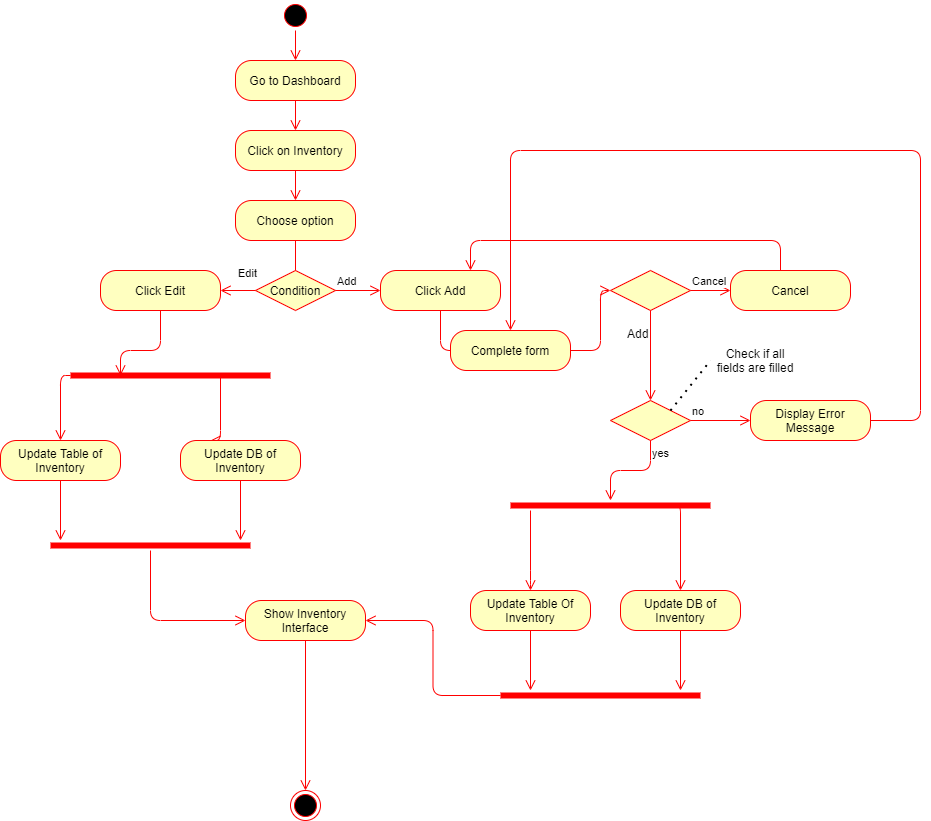

The diagram above was exported from draw.io. Its source (the exported page's mxGraphModel, read from the mxfile embedded in the PNG):
<mxGraphModel dx="1038" dy="523" grid="1" gridSize="10" guides="1" tooltips="1" connect="1" arrows="1" fold="1" page="1" pageScale="1" pageWidth="850" pageHeight="1100" background="none" math="0" shadow="0">
  <root>
    <mxCell id="0" />
    <mxCell id="1" parent="0" />
    <mxCell id="9WQHrxPjYoda055GteOV-1" value="" style="ellipse;html=1;shape=startState;fillColor=#000000;strokeColor=#ff0000;" parent="1" vertex="1">
      <mxGeometry x="320" width="30" height="30" as="geometry" />
    </mxCell>
    <mxCell id="9WQHrxPjYoda055GteOV-2" value="" style="edgeStyle=orthogonalEdgeStyle;html=1;verticalAlign=bottom;endArrow=open;endSize=8;strokeColor=#ff0000;entryX=0.5;entryY=0;entryDx=0;entryDy=0;" parent="1" source="9WQHrxPjYoda055GteOV-1" target="9WQHrxPjYoda055GteOV-3" edge="1">
      <mxGeometry relative="1" as="geometry">
        <mxPoint x="335" y="90" as="targetPoint" />
      </mxGeometry>
    </mxCell>
    <mxCell id="9WQHrxPjYoda055GteOV-3" value="Go to Dashboard" style="rounded=1;whiteSpace=wrap;html=1;arcSize=40;fontColor=#000000;fillColor=#ffffc0;strokeColor=#ff0000;" parent="1" vertex="1">
      <mxGeometry x="275" y="60" width="120" height="40" as="geometry" />
    </mxCell>
    <mxCell id="9WQHrxPjYoda055GteOV-4" value="" style="edgeStyle=orthogonalEdgeStyle;html=1;verticalAlign=bottom;endArrow=open;endSize=8;strokeColor=#ff0000;entryX=0.5;entryY=0;entryDx=0;entryDy=0;" parent="1" source="9WQHrxPjYoda055GteOV-3" target="9WQHrxPjYoda055GteOV-5" edge="1">
      <mxGeometry relative="1" as="geometry">
        <mxPoint x="335" y="150" as="targetPoint" />
      </mxGeometry>
    </mxCell>
    <mxCell id="9WQHrxPjYoda055GteOV-5" value="Click on Inventory" style="rounded=1;whiteSpace=wrap;html=1;arcSize=40;fontColor=#000000;fillColor=#ffffc0;strokeColor=#ff0000;" parent="1" vertex="1">
      <mxGeometry x="275" y="130" width="120" height="40" as="geometry" />
    </mxCell>
    <mxCell id="9WQHrxPjYoda055GteOV-6" value="" style="edgeStyle=orthogonalEdgeStyle;html=1;verticalAlign=bottom;endArrow=open;endSize=8;strokeColor=#ff0000;entryX=0.5;entryY=0;entryDx=0;entryDy=0;" parent="1" source="9WQHrxPjYoda055GteOV-5" target="9WQHrxPjYoda055GteOV-7" edge="1">
      <mxGeometry relative="1" as="geometry">
        <mxPoint x="335" y="220" as="targetPoint" />
      </mxGeometry>
    </mxCell>
    <mxCell id="9WQHrxPjYoda055GteOV-7" value="Choose option" style="rounded=1;whiteSpace=wrap;html=1;arcSize=40;fontColor=#000000;fillColor=#ffffc0;strokeColor=#ff0000;" parent="1" vertex="1">
      <mxGeometry x="275" y="200" width="120" height="40" as="geometry" />
    </mxCell>
    <mxCell id="9WQHrxPjYoda055GteOV-8" value="" style="edgeStyle=orthogonalEdgeStyle;html=1;verticalAlign=bottom;endArrow=open;endSize=8;strokeColor=#ff0000;entryX=0.5;entryY=0;entryDx=0;entryDy=0;" parent="1" source="9WQHrxPjYoda055GteOV-7" target="9WQHrxPjYoda055GteOV-9" edge="1">
      <mxGeometry relative="1" as="geometry">
        <mxPoint x="335" y="290" as="targetPoint" />
        <Array as="points">
          <mxPoint x="335" y="310" />
        </Array>
      </mxGeometry>
    </mxCell>
    <mxCell id="9WQHrxPjYoda055GteOV-9" value="Condition" style="rhombus;whiteSpace=wrap;html=1;fillColor=#ffffc0;strokeColor=#ff0000;" parent="1" vertex="1">
      <mxGeometry x="295" y="270" width="80" height="40" as="geometry" />
    </mxCell>
    <mxCell id="9WQHrxPjYoda055GteOV-10" value="Add" style="edgeStyle=orthogonalEdgeStyle;html=1;align=left;verticalAlign=bottom;endArrow=open;endSize=8;strokeColor=#ff0000;" parent="1" source="9WQHrxPjYoda055GteOV-9" target="9WQHrxPjYoda055GteOV-26" edge="1">
      <mxGeometry x="-1" relative="1" as="geometry">
        <mxPoint x="440" y="290" as="targetPoint" />
      </mxGeometry>
    </mxCell>
    <mxCell id="9WQHrxPjYoda055GteOV-11" value="Edit" style="edgeStyle=orthogonalEdgeStyle;html=1;align=left;verticalAlign=top;endArrow=open;endSize=8;strokeColor=#ff0000;entryX=1;entryY=0.5;entryDx=0;entryDy=0;" parent="1" source="9WQHrxPjYoda055GteOV-9" target="9WQHrxPjYoda055GteOV-12" edge="1">
      <mxGeometry x="0.1111" y="-30" relative="1" as="geometry">
        <mxPoint x="250" y="290" as="targetPoint" />
        <mxPoint as="offset" />
      </mxGeometry>
    </mxCell>
    <mxCell id="9WQHrxPjYoda055GteOV-12" value="Click Edit" style="rounded=1;whiteSpace=wrap;html=1;arcSize=40;fontColor=#000000;fillColor=#ffffc0;strokeColor=#ff0000;" parent="1" vertex="1">
      <mxGeometry x="140" y="270" width="120" height="40" as="geometry" />
    </mxCell>
    <mxCell id="9WQHrxPjYoda055GteOV-13" value="" style="edgeStyle=orthogonalEdgeStyle;html=1;verticalAlign=bottom;endArrow=open;endSize=8;strokeColor=#ff0000;entryX=0.25;entryY=0.5;entryDx=0;entryDy=0;entryPerimeter=0;" parent="1" source="9WQHrxPjYoda055GteOV-12" target="9WQHrxPjYoda055GteOV-14" edge="1">
      <mxGeometry relative="1" as="geometry">
        <mxPoint x="230" y="370" as="targetPoint" />
        <Array as="points">
          <mxPoint x="200" y="350" />
          <mxPoint x="160" y="350" />
        </Array>
      </mxGeometry>
    </mxCell>
    <mxCell id="9WQHrxPjYoda055GteOV-14" value="" style="shape=line;html=1;strokeWidth=6;strokeColor=#ff0000;" parent="1" vertex="1">
      <mxGeometry x="110" y="370" width="200" height="10" as="geometry" />
    </mxCell>
    <mxCell id="9WQHrxPjYoda055GteOV-15" value="" style="edgeStyle=orthogonalEdgeStyle;html=1;verticalAlign=bottom;endArrow=open;endSize=8;strokeColor=#ff0000;exitX=0;exitY=0.5;exitDx=0;exitDy=0;exitPerimeter=0;entryX=0.5;entryY=0;entryDx=0;entryDy=0;" parent="1" source="9WQHrxPjYoda055GteOV-14" target="9WQHrxPjYoda055GteOV-17" edge="1">
      <mxGeometry relative="1" as="geometry">
        <mxPoint x="100" y="440" as="targetPoint" />
        <mxPoint x="130" y="400" as="sourcePoint" />
      </mxGeometry>
    </mxCell>
    <mxCell id="9WQHrxPjYoda055GteOV-16" value="" style="edgeStyle=orthogonalEdgeStyle;html=1;verticalAlign=bottom;endArrow=open;endSize=8;strokeColor=#ff0000;exitX=0.75;exitY=0.5;exitDx=0;exitDy=0;exitPerimeter=0;entryX=0.25;entryY=0;entryDx=0;entryDy=0;" parent="1" source="9WQHrxPjYoda055GteOV-14" target="9WQHrxPjYoda055GteOV-19" edge="1">
      <mxGeometry relative="1" as="geometry">
        <mxPoint x="260" y="440" as="targetPoint" />
        <mxPoint x="230" y="400" as="sourcePoint" />
        <Array as="points">
          <mxPoint x="260" y="440" />
        </Array>
      </mxGeometry>
    </mxCell>
    <mxCell id="9WQHrxPjYoda055GteOV-17" value="Update Table of Inventory" style="rounded=1;whiteSpace=wrap;html=1;arcSize=40;fontColor=#000000;fillColor=#ffffc0;strokeColor=#ff0000;" parent="1" vertex="1">
      <mxGeometry x="40" y="440" width="120" height="40" as="geometry" />
    </mxCell>
    <mxCell id="9WQHrxPjYoda055GteOV-18" value="" style="edgeStyle=orthogonalEdgeStyle;html=1;verticalAlign=bottom;endArrow=open;endSize=8;strokeColor=#ff0000;" parent="1" source="9WQHrxPjYoda055GteOV-17" edge="1">
      <mxGeometry relative="1" as="geometry">
        <mxPoint x="100" y="540" as="targetPoint" />
      </mxGeometry>
    </mxCell>
    <mxCell id="9WQHrxPjYoda055GteOV-19" value="Update DB of Inventory" style="rounded=1;whiteSpace=wrap;html=1;arcSize=40;fontColor=#000000;fillColor=#ffffc0;strokeColor=#ff0000;" parent="1" vertex="1">
      <mxGeometry x="220" y="440" width="120" height="40" as="geometry" />
    </mxCell>
    <mxCell id="9WQHrxPjYoda055GteOV-20" value="" style="edgeStyle=orthogonalEdgeStyle;html=1;verticalAlign=bottom;endArrow=open;endSize=8;strokeColor=#ff0000;" parent="1" source="9WQHrxPjYoda055GteOV-19" edge="1">
      <mxGeometry relative="1" as="geometry">
        <mxPoint x="280" y="540" as="targetPoint" />
      </mxGeometry>
    </mxCell>
    <mxCell id="9WQHrxPjYoda055GteOV-21" value="" style="shape=line;html=1;strokeWidth=6;strokeColor=#ff0000;" parent="1" vertex="1">
      <mxGeometry x="90" y="540" width="200" height="10" as="geometry" />
    </mxCell>
    <mxCell id="9WQHrxPjYoda055GteOV-22" value="" style="edgeStyle=orthogonalEdgeStyle;html=1;verticalAlign=bottom;endArrow=open;endSize=8;strokeColor=#ff0000;entryX=0;entryY=0.5;entryDx=0;entryDy=0;" parent="1" source="9WQHrxPjYoda055GteOV-21" target="9WQHrxPjYoda055GteOV-24" edge="1">
      <mxGeometry relative="1" as="geometry">
        <mxPoint x="190" y="620" as="targetPoint" />
      </mxGeometry>
    </mxCell>
    <mxCell id="9WQHrxPjYoda055GteOV-23" value="" style="ellipse;html=1;shape=endState;fillColor=#000000;strokeColor=#ff0000;" parent="1" vertex="1">
      <mxGeometry x="330" y="790" width="30" height="30" as="geometry" />
    </mxCell>
    <mxCell id="9WQHrxPjYoda055GteOV-24" value="Show Inventory Interface" style="rounded=1;whiteSpace=wrap;html=1;arcSize=40;fontColor=#000000;fillColor=#ffffc0;strokeColor=#ff0000;" parent="1" vertex="1">
      <mxGeometry x="285" y="600" width="120" height="40" as="geometry" />
    </mxCell>
    <mxCell id="9WQHrxPjYoda055GteOV-25" value="" style="edgeStyle=orthogonalEdgeStyle;html=1;verticalAlign=bottom;endArrow=open;endSize=8;strokeColor=#ff0000;entryX=0.5;entryY=0;entryDx=0;entryDy=0;" parent="1" source="9WQHrxPjYoda055GteOV-24" target="9WQHrxPjYoda055GteOV-23" edge="1">
      <mxGeometry relative="1" as="geometry">
        <mxPoint x="345" y="700" as="targetPoint" />
      </mxGeometry>
    </mxCell>
    <mxCell id="9WQHrxPjYoda055GteOV-26" value="Click Add" style="rounded=1;whiteSpace=wrap;html=1;arcSize=40;fontColor=#000000;fillColor=#ffffc0;strokeColor=#ff0000;" parent="1" vertex="1">
      <mxGeometry x="420" y="270" width="120" height="40" as="geometry" />
    </mxCell>
    <mxCell id="9WQHrxPjYoda055GteOV-27" value="" style="edgeStyle=orthogonalEdgeStyle;html=1;verticalAlign=bottom;endArrow=open;endSize=8;strokeColor=#ff0000;entryX=0;entryY=0.5;entryDx=0;entryDy=0;" parent="1" source="9WQHrxPjYoda055GteOV-26" target="9WQHrxPjYoda055GteOV-33" edge="1">
      <mxGeometry relative="1" as="geometry">
        <mxPoint x="600" y="290" as="targetPoint" />
        <Array as="points">
          <mxPoint x="480" y="350" />
          <mxPoint x="520" y="350" />
        </Array>
      </mxGeometry>
    </mxCell>
    <mxCell id="9WQHrxPjYoda055GteOV-28" value="" style="rhombus;whiteSpace=wrap;html=1;fillColor=#ffffc0;strokeColor=#ff0000;" parent="1" vertex="1">
      <mxGeometry x="650" y="270" width="80" height="40" as="geometry" />
    </mxCell>
    <mxCell id="9WQHrxPjYoda055GteOV-29" value="Cancel" style="edgeStyle=orthogonalEdgeStyle;html=1;align=left;verticalAlign=bottom;endArrow=open;endSize=8;strokeColor=#ff0000;entryX=0;entryY=0.5;entryDx=0;entryDy=0;" parent="1" source="9WQHrxPjYoda055GteOV-28" target="9WQHrxPjYoda055GteOV-31" edge="1">
      <mxGeometry x="-1" relative="1" as="geometry">
        <mxPoint x="740" y="290" as="targetPoint" />
      </mxGeometry>
    </mxCell>
    <mxCell id="9WQHrxPjYoda055GteOV-31" value="Cancel" style="rounded=1;whiteSpace=wrap;html=1;arcSize=40;fontColor=#000000;fillColor=#ffffc0;strokeColor=#ff0000;" parent="1" vertex="1">
      <mxGeometry x="770" y="270" width="120" height="40" as="geometry" />
    </mxCell>
    <mxCell id="9WQHrxPjYoda055GteOV-32" value="" style="edgeStyle=orthogonalEdgeStyle;html=1;verticalAlign=bottom;endArrow=open;endSize=8;strokeColor=#ff0000;entryX=0.75;entryY=0;entryDx=0;entryDy=0;" parent="1" source="9WQHrxPjYoda055GteOV-31" target="9WQHrxPjYoda055GteOV-26" edge="1">
      <mxGeometry relative="1" as="geometry">
        <mxPoint x="640" y="130" as="targetPoint" />
        <Array as="points">
          <mxPoint x="820" y="240" />
          <mxPoint x="510" y="240" />
        </Array>
      </mxGeometry>
    </mxCell>
    <mxCell id="9WQHrxPjYoda055GteOV-33" value="Complete form" style="rounded=1;whiteSpace=wrap;html=1;arcSize=40;fontColor=#000000;fillColor=#ffffc0;strokeColor=#ff0000;" parent="1" vertex="1">
      <mxGeometry x="490" y="330" width="120" height="40" as="geometry" />
    </mxCell>
    <mxCell id="9WQHrxPjYoda055GteOV-35" value="" style="edgeStyle=orthogonalEdgeStyle;html=1;verticalAlign=bottom;endArrow=open;endSize=8;strokeColor=#ff0000;entryX=0;entryY=0.5;entryDx=0;entryDy=0;exitX=1;exitY=0.5;exitDx=0;exitDy=0;" parent="1" source="9WQHrxPjYoda055GteOV-33" target="9WQHrxPjYoda055GteOV-28" edge="1">
      <mxGeometry relative="1" as="geometry">
        <mxPoint x="760" y="430" as="targetPoint" />
        <mxPoint x="710" y="410" as="sourcePoint" />
        <Array as="points">
          <mxPoint x="640" y="350" />
          <mxPoint x="640" y="290" />
        </Array>
      </mxGeometry>
    </mxCell>
    <mxCell id="9WQHrxPjYoda055GteOV-37" value="" style="edgeStyle=orthogonalEdgeStyle;html=1;verticalAlign=bottom;endArrow=open;endSize=8;strokeColor=#ff0000;exitX=0.5;exitY=1;exitDx=0;exitDy=0;entryX=0.5;entryY=0;entryDx=0;entryDy=0;" parent="1" source="9WQHrxPjYoda055GteOV-28" target="9WQHrxPjYoda055GteOV-40" edge="1">
      <mxGeometry relative="1" as="geometry">
        <mxPoint x="690" y="400" as="targetPoint" />
        <mxPoint x="700" y="330" as="sourcePoint" />
        <Array as="points" />
      </mxGeometry>
    </mxCell>
    <mxCell id="9WQHrxPjYoda055GteOV-39" value="Add" style="text;whiteSpace=wrap;html=1;" parent="1" vertex="1">
      <mxGeometry x="665" y="320" width="50" height="30" as="geometry" />
    </mxCell>
    <mxCell id="9WQHrxPjYoda055GteOV-40" value="" style="rhombus;whiteSpace=wrap;html=1;fillColor=#ffffc0;strokeColor=#ff0000;" parent="1" vertex="1">
      <mxGeometry x="650" y="400" width="80" height="40" as="geometry" />
    </mxCell>
    <mxCell id="9WQHrxPjYoda055GteOV-41" value="no" style="edgeStyle=orthogonalEdgeStyle;html=1;align=left;verticalAlign=bottom;endArrow=open;endSize=8;strokeColor=#ff0000;" parent="1" source="9WQHrxPjYoda055GteOV-40" edge="1">
      <mxGeometry x="-1" relative="1" as="geometry">
        <mxPoint x="790" y="420" as="targetPoint" />
      </mxGeometry>
    </mxCell>
    <mxCell id="9WQHrxPjYoda055GteOV-42" value="yes" style="edgeStyle=orthogonalEdgeStyle;html=1;align=left;verticalAlign=top;endArrow=open;endSize=8;strokeColor=#ff0000;" parent="1" source="9WQHrxPjYoda055GteOV-40" edge="1">
      <mxGeometry x="-1" relative="1" as="geometry">
        <mxPoint x="650" y="500" as="targetPoint" />
      </mxGeometry>
    </mxCell>
    <mxCell id="9WQHrxPjYoda055GteOV-43" value="Check if all fields are filled" style="text;html=1;strokeColor=none;fillColor=none;align=center;verticalAlign=middle;whiteSpace=wrap;rounded=0;" parent="1" vertex="1">
      <mxGeometry x="750" y="340" width="90" height="40" as="geometry" />
    </mxCell>
    <mxCell id="9WQHrxPjYoda055GteOV-44" value="" style="endArrow=none;dashed=1;html=1;dashPattern=1 3;strokeWidth=2;entryX=0;entryY=0.5;entryDx=0;entryDy=0;" parent="1" target="9WQHrxPjYoda055GteOV-43" edge="1">
      <mxGeometry width="50" height="50" relative="1" as="geometry">
        <mxPoint x="710" y="410" as="sourcePoint" />
        <mxPoint x="750" y="370" as="targetPoint" />
      </mxGeometry>
    </mxCell>
    <mxCell id="9WQHrxPjYoda055GteOV-45" value="Display Error Message" style="rounded=1;whiteSpace=wrap;html=1;arcSize=40;fontColor=#000000;fillColor=#ffffc0;strokeColor=#ff0000;" parent="1" vertex="1">
      <mxGeometry x="790" y="400" width="120" height="40" as="geometry" />
    </mxCell>
    <mxCell id="9WQHrxPjYoda055GteOV-46" value="" style="edgeStyle=orthogonalEdgeStyle;html=1;verticalAlign=bottom;endArrow=open;endSize=8;strokeColor=#ff0000;entryX=0.5;entryY=0;entryDx=0;entryDy=0;" parent="1" source="9WQHrxPjYoda055GteOV-45" edge="1" target="9WQHrxPjYoda055GteOV-33">
      <mxGeometry relative="1" as="geometry">
        <mxPoint x="850" y="500" as="targetPoint" />
        <Array as="points">
          <mxPoint x="960" y="420" />
          <mxPoint x="960" y="150" />
          <mxPoint x="550" y="150" />
        </Array>
      </mxGeometry>
    </mxCell>
    <mxCell id="9WQHrxPjYoda055GteOV-47" value="" style="shape=line;html=1;strokeWidth=6;strokeColor=#ff0000;" parent="1" vertex="1">
      <mxGeometry x="550" y="500" width="200" height="10" as="geometry" />
    </mxCell>
    <mxCell id="9WQHrxPjYoda055GteOV-48" value="" style="edgeStyle=orthogonalEdgeStyle;html=1;verticalAlign=bottom;endArrow=open;endSize=8;strokeColor=#ff0000;" parent="1" source="9WQHrxPjYoda055GteOV-47" edge="1">
      <mxGeometry relative="1" as="geometry">
        <mxPoint x="570" y="590" as="targetPoint" />
        <Array as="points">
          <mxPoint x="570" y="580" />
        </Array>
      </mxGeometry>
    </mxCell>
    <mxCell id="9WQHrxPjYoda055GteOV-49" value="" style="edgeStyle=orthogonalEdgeStyle;html=1;verticalAlign=bottom;endArrow=open;endSize=8;strokeColor=#ff0000;entryX=0.5;entryY=0;entryDx=0;entryDy=0;entryPerimeter=0;" parent="1" target="9WQHrxPjYoda055GteOV-52" edge="1">
      <mxGeometry relative="1" as="geometry">
        <mxPoint x="715" y="585" as="targetPoint" />
        <mxPoint x="715" y="505" as="sourcePoint" />
        <Array as="points">
          <mxPoint x="720" y="505" />
        </Array>
      </mxGeometry>
    </mxCell>
    <mxCell id="9WQHrxPjYoda055GteOV-50" value="Update Table Of Inventory" style="rounded=1;whiteSpace=wrap;html=1;arcSize=40;fontColor=#000000;fillColor=#ffffc0;strokeColor=#ff0000;" parent="1" vertex="1">
      <mxGeometry x="510" y="590" width="120" height="40" as="geometry" />
    </mxCell>
    <mxCell id="9WQHrxPjYoda055GteOV-51" value="" style="edgeStyle=orthogonalEdgeStyle;html=1;verticalAlign=bottom;endArrow=open;endSize=8;strokeColor=#ff0000;" parent="1" source="9WQHrxPjYoda055GteOV-50" edge="1">
      <mxGeometry relative="1" as="geometry">
        <mxPoint x="570" y="690" as="targetPoint" />
      </mxGeometry>
    </mxCell>
    <mxCell id="9WQHrxPjYoda055GteOV-52" value="Update DB of Inventory" style="rounded=1;whiteSpace=wrap;html=1;arcSize=40;fontColor=#000000;fillColor=#ffffc0;strokeColor=#ff0000;" parent="1" vertex="1">
      <mxGeometry x="660" y="590" width="120" height="40" as="geometry" />
    </mxCell>
    <mxCell id="9WQHrxPjYoda055GteOV-53" value="" style="edgeStyle=orthogonalEdgeStyle;html=1;verticalAlign=bottom;endArrow=open;endSize=8;strokeColor=#ff0000;" parent="1" source="9WQHrxPjYoda055GteOV-52" edge="1">
      <mxGeometry relative="1" as="geometry">
        <mxPoint x="720" y="690" as="targetPoint" />
      </mxGeometry>
    </mxCell>
    <mxCell id="9WQHrxPjYoda055GteOV-54" value="" style="shape=line;html=1;strokeWidth=6;strokeColor=#ff0000;" parent="1" vertex="1">
      <mxGeometry x="540" y="690" width="200" height="10" as="geometry" />
    </mxCell>
    <mxCell id="9WQHrxPjYoda055GteOV-55" value="" style="edgeStyle=orthogonalEdgeStyle;html=1;verticalAlign=bottom;endArrow=open;endSize=8;strokeColor=#ff0000;entryX=1;entryY=0.5;entryDx=0;entryDy=0;" parent="1" source="9WQHrxPjYoda055GteOV-54" target="9WQHrxPjYoda055GteOV-24" edge="1">
      <mxGeometry relative="1" as="geometry">
        <mxPoint x="640" y="770" as="targetPoint" />
      </mxGeometry>
    </mxCell>
  </root>
</mxGraphModel>